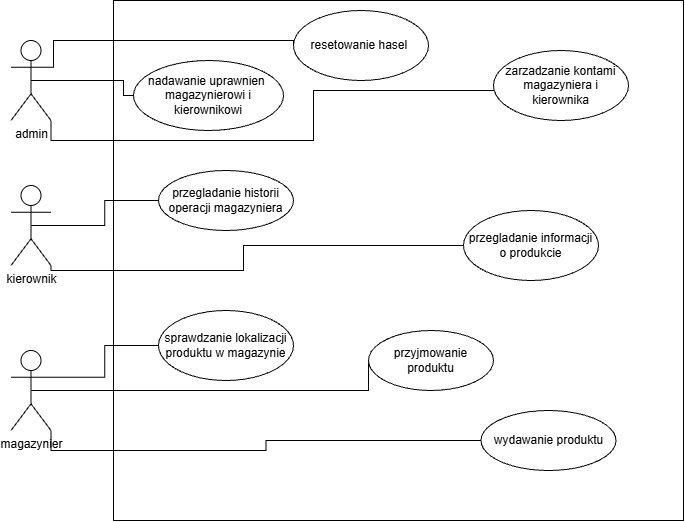

The diagram above was exported from draw.io. Its source (the exported page's mxGraphModel, read from the mxfile embedded in the PNG):
<mxGraphModel dx="996" dy="580" grid="1" gridSize="10" guides="1" tooltips="1" connect="1" arrows="1" fold="1" page="1" pageScale="1" pageWidth="827" pageHeight="1169" math="0" shadow="0">
  <root>
    <mxCell id="0" />
    <mxCell id="1" parent="0" />
    <mxCell id="z5HAxBLFHeQiWlihU2CL-1" parent="1" style="rounded=0;whiteSpace=wrap;html=1;" value="" vertex="1">
      <mxGeometry height="520" width="570" x="210" y="40" as="geometry" />
    </mxCell>
    <mxCell id="xnGly6vte6CpN41Nki_p-2" edge="1" parent="1" source="z5HAxBLFHeQiWlihU2CL-2" style="edgeStyle=orthogonalEdgeStyle;rounded=0;orthogonalLoop=1;jettySize=auto;html=1;exitX=0.5;exitY=0.5;exitDx=0;exitDy=0;exitPerimeter=0;entryX=0;entryY=0.5;entryDx=0;entryDy=0;endArrow=none;endFill=0;" target="xnGly6vte6CpN41Nki_p-1">
      <mxGeometry relative="1" x="0.0047" as="geometry">
        <Array as="points">
          <mxPoint x="220" y="120" />
        </Array>
      </mxGeometry>
    </mxCell>
    <mxCell id="z5HAxBLFHeQiWlihU2CL-2" parent="1" style="shape=umlActor;verticalLabelPosition=bottom;verticalAlign=top;html=1;" value="admin" vertex="1">
      <mxGeometry height="80" width="40" x="107.5" y="80" as="geometry" />
    </mxCell>
    <mxCell id="xnGly6vte6CpN41Nki_p-8" edge="1" parent="1" source="z5HAxBLFHeQiWlihU2CL-5" style="edgeStyle=orthogonalEdgeStyle;rounded=0;orthogonalLoop=1;jettySize=auto;html=1;exitX=0.5;exitY=0.5;exitDx=0;exitDy=0;exitPerimeter=0;entryX=0;entryY=0.5;entryDx=0;entryDy=0;endArrow=none;endFill=0;" target="xnGly6vte6CpN41Nki_p-7">
      <mxGeometry relative="1" as="geometry" />
    </mxCell>
    <mxCell id="xnGly6vte6CpN41Nki_p-10" edge="1" parent="1" source="z5HAxBLFHeQiWlihU2CL-5" style="edgeStyle=orthogonalEdgeStyle;rounded=0;orthogonalLoop=1;jettySize=auto;html=1;exitX=1;exitY=1;exitDx=0;exitDy=0;exitPerimeter=0;entryX=0;entryY=0.5;entryDx=0;entryDy=0;endArrow=none;endFill=0;" target="xnGly6vte6CpN41Nki_p-9">
      <mxGeometry relative="1" x="-0.0463" as="geometry">
        <Array as="points">
          <mxPoint x="147.5" y="310" />
          <mxPoint x="340" y="310" />
          <mxPoint x="340" y="285" />
        </Array>
      </mxGeometry>
    </mxCell>
    <mxCell id="z5HAxBLFHeQiWlihU2CL-5" parent="1" style="shape=umlActor;verticalLabelPosition=bottom;verticalAlign=top;html=1;" value="kierownik" vertex="1">
      <mxGeometry height="80" width="40" x="107.5" y="225" as="geometry" />
    </mxCell>
    <mxCell id="xnGly6vte6CpN41Nki_p-12" edge="1" parent="1" source="z5HAxBLFHeQiWlihU2CL-7" style="edgeStyle=orthogonalEdgeStyle;rounded=0;orthogonalLoop=1;jettySize=auto;html=1;exitX=1;exitY=0.3333333333333333;exitDx=0;exitDy=0;exitPerimeter=0;entryX=0;entryY=0.5;entryDx=0;entryDy=0;endArrow=none;endFill=0;" target="xnGly6vte6CpN41Nki_p-11">
      <mxGeometry relative="1" as="geometry" />
    </mxCell>
    <mxCell id="xnGly6vte6CpN41Nki_p-14" edge="1" parent="1" source="z5HAxBLFHeQiWlihU2CL-7" style="edgeStyle=orthogonalEdgeStyle;rounded=0;orthogonalLoop=1;jettySize=auto;html=1;exitX=0.5;exitY=0.5;exitDx=0;exitDy=0;exitPerimeter=0;entryX=0;entryY=0.5;entryDx=0;entryDy=0;endArrow=none;endFill=0;" target="xnGly6vte6CpN41Nki_p-13">
      <mxGeometry relative="1" as="geometry">
        <Array as="points">
          <mxPoint x="465" y="430" />
        </Array>
      </mxGeometry>
    </mxCell>
    <mxCell id="xnGly6vte6CpN41Nki_p-16" edge="1" parent="1" source="z5HAxBLFHeQiWlihU2CL-7" style="edgeStyle=orthogonalEdgeStyle;rounded=0;orthogonalLoop=1;jettySize=auto;html=1;exitX=1;exitY=1;exitDx=0;exitDy=0;exitPerimeter=0;endArrow=none;endFill=0;" target="xnGly6vte6CpN41Nki_p-15">
      <mxGeometry relative="1" as="geometry" />
    </mxCell>
    <mxCell id="z5HAxBLFHeQiWlihU2CL-7" parent="1" style="shape=umlActor;verticalLabelPosition=bottom;verticalAlign=top;html=1;" value="magazynier" vertex="1">
      <mxGeometry height="80" width="40" x="107.5" y="390" as="geometry" />
    </mxCell>
    <mxCell id="xnGly6vte6CpN41Nki_p-1" parent="1" style="ellipse;whiteSpace=wrap;html=1;align=center;" value="nadawanie uprawnien&amp;nbsp;&lt;div&gt;magazynierowi i kierownikowi&lt;/div&gt;" vertex="1">
      <mxGeometry height="70" width="150" x="230" y="100" as="geometry" />
    </mxCell>
    <mxCell id="xnGly6vte6CpN41Nki_p-3" parent="1" style="ellipse;whiteSpace=wrap;html=1;align=center;" value="resetowanie hasel&amp;nbsp;" vertex="1">
      <mxGeometry height="70" width="135" x="390" y="50" as="geometry" />
    </mxCell>
    <mxCell id="xnGly6vte6CpN41Nki_p-4" edge="1" parent="1" source="z5HAxBLFHeQiWlihU2CL-2" style="edgeStyle=orthogonalEdgeStyle;rounded=0;orthogonalLoop=1;jettySize=auto;html=1;exitX=1;exitY=0.3333333333333333;exitDx=0;exitDy=0;exitPerimeter=0;entryX=0;entryY=0.5;entryDx=0;entryDy=0;endArrow=none;endFill=0;" target="xnGly6vte6CpN41Nki_p-3">
      <mxGeometry relative="1" x="-0.0147" as="geometry">
        <Array as="points">
          <mxPoint x="150" y="106.7" />
          <mxPoint x="150" y="80" />
          <mxPoint x="390" y="80" />
        </Array>
      </mxGeometry>
    </mxCell>
    <mxCell id="xnGly6vte6CpN41Nki_p-5" edge="1" parent="1" source="z5HAxBLFHeQiWlihU2CL-2" style="edgeStyle=orthogonalEdgeStyle;rounded=0;orthogonalLoop=1;jettySize=auto;html=1;exitX=1;exitY=1;exitDx=0;exitDy=0;exitPerimeter=0;endArrow=none;endFill=0;" target="xnGly6vte6CpN41Nki_p-6">
      <mxGeometry relative="1" x="-0.1192" as="geometry">
        <Array as="points">
          <mxPoint x="147.5" y="180" />
          <mxPoint x="410" y="180" />
          <mxPoint x="410" y="130" />
        </Array>
      </mxGeometry>
    </mxCell>
    <mxCell id="xnGly6vte6CpN41Nki_p-6" parent="1" style="ellipse;whiteSpace=wrap;html=1;align=center;" value="zarzadzanie kontami magazyniera i kierownika" vertex="1">
      <mxGeometry height="70" width="135" x="590" y="90" as="geometry" />
    </mxCell>
    <mxCell id="xnGly6vte6CpN41Nki_p-7" parent="1" style="ellipse;whiteSpace=wrap;html=1;align=center;" value="przegladanie historii operacji magazyniera" vertex="1">
      <mxGeometry height="60" width="135" x="255" y="210" as="geometry" />
    </mxCell>
    <mxCell id="xnGly6vte6CpN41Nki_p-9" parent="1" style="ellipse;whiteSpace=wrap;html=1;align=center;" value="przegladanie informacji o produkcie" vertex="1">
      <mxGeometry height="70" width="135" x="560" y="250" as="geometry" />
    </mxCell>
    <mxCell id="xnGly6vte6CpN41Nki_p-11" parent="1" style="ellipse;whiteSpace=wrap;html=1;align=center;" value="sprawdzanie lokalizacji produktu w magazynie" vertex="1">
      <mxGeometry height="70" width="135" x="255" y="350" as="geometry" />
    </mxCell>
    <mxCell id="xnGly6vte6CpN41Nki_p-13" parent="1" style="ellipse;whiteSpace=wrap;html=1;align=center;" value="przyjmowanie produktu" vertex="1">
      <mxGeometry height="60" width="125" x="465" y="370" as="geometry" />
    </mxCell>
    <mxCell id="xnGly6vte6CpN41Nki_p-15" parent="1" style="ellipse;whiteSpace=wrap;html=1;align=center;" value="wydawanie produktu" vertex="1">
      <mxGeometry height="60" width="135" x="577.5" y="450" as="geometry" />
    </mxCell>
  </root>
</mxGraphModel>